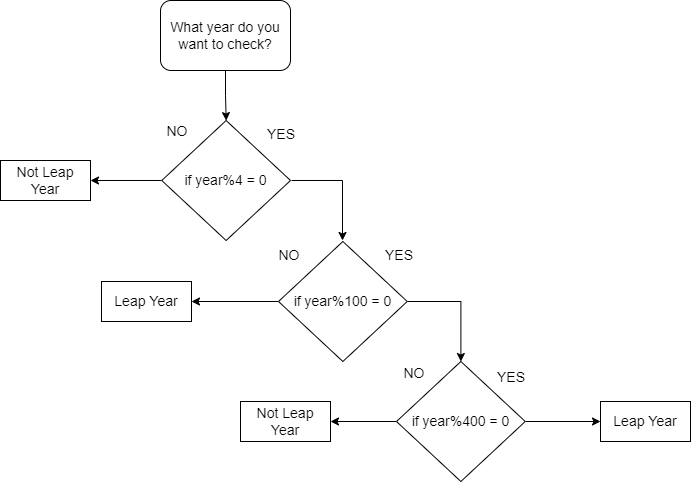

The diagram above was exported from draw.io. Its source (the exported page's mxGraphModel, read from the mxfile embedded in the PNG):
<mxGraphModel dx="868" dy="473" grid="1" gridSize="10" guides="1" tooltips="1" connect="1" arrows="1" fold="1" page="1" pageScale="1" pageWidth="850" pageHeight="1100" math="0" shadow="0">
  <root>
    <mxCell id="0" />
    <mxCell id="1" parent="0" />
    <mxCell id="5pEq55ymGHkLn3Cqel_J-5" style="edgeStyle=orthogonalEdgeStyle;rounded=0;orthogonalLoop=1;jettySize=auto;html=1;fontSize=14;" edge="1" parent="1" source="5pEq55ymGHkLn3Cqel_J-1" target="5pEq55ymGHkLn3Cqel_J-3">
      <mxGeometry relative="1" as="geometry" />
    </mxCell>
    <mxCell id="5pEq55ymGHkLn3Cqel_J-1" value="&lt;font style=&quot;font-size: 14px;&quot;&gt;What year do you want to check?&lt;/font&gt;" style="rounded=1;whiteSpace=wrap;html=1;align=center;" vertex="1" parent="1">
      <mxGeometry x="220" y="20" width="130" height="70" as="geometry" />
    </mxCell>
    <mxCell id="5pEq55ymGHkLn3Cqel_J-11" style="edgeStyle=orthogonalEdgeStyle;rounded=0;orthogonalLoop=1;jettySize=auto;html=1;exitX=0;exitY=0.5;exitDx=0;exitDy=0;fontSize=14;" edge="1" parent="1" source="5pEq55ymGHkLn3Cqel_J-3">
      <mxGeometry relative="1" as="geometry">
        <mxPoint x="150" y="200" as="targetPoint" />
      </mxGeometry>
    </mxCell>
    <mxCell id="5pEq55ymGHkLn3Cqel_J-16" style="edgeStyle=orthogonalEdgeStyle;rounded=0;orthogonalLoop=1;jettySize=auto;html=1;exitX=1;exitY=0.5;exitDx=0;exitDy=0;fontSize=14;" edge="1" parent="1">
      <mxGeometry relative="1" as="geometry">
        <mxPoint x="402" y="260" as="targetPoint" />
        <mxPoint x="351" y="200" as="sourcePoint" />
        <Array as="points">
          <mxPoint x="402" y="200" />
        </Array>
      </mxGeometry>
    </mxCell>
    <mxCell id="5pEq55ymGHkLn3Cqel_J-3" value="&lt;font style=&quot;font-size: 14px;&quot;&gt;if year%4 = 0&lt;/font&gt;" style="rhombus;whiteSpace=wrap;html=1;" vertex="1" parent="1">
      <mxGeometry x="221.25" y="140" width="128.75" height="120" as="geometry" />
    </mxCell>
    <mxCell id="5pEq55ymGHkLn3Cqel_J-9" value="Not Leap Year" style="rounded=0;whiteSpace=wrap;html=1;fontSize=14;" vertex="1" parent="1">
      <mxGeometry x="60" y="180" width="90" height="40" as="geometry" />
    </mxCell>
    <mxCell id="5pEq55ymGHkLn3Cqel_J-18" style="edgeStyle=orthogonalEdgeStyle;rounded=0;orthogonalLoop=1;jettySize=auto;html=1;exitX=0;exitY=0.5;exitDx=0;exitDy=0;entryX=1;entryY=0.5;entryDx=0;entryDy=0;fontSize=14;" edge="1" parent="1" source="5pEq55ymGHkLn3Cqel_J-14" target="5pEq55ymGHkLn3Cqel_J-17">
      <mxGeometry relative="1" as="geometry" />
    </mxCell>
    <mxCell id="5pEq55ymGHkLn3Cqel_J-20" style="edgeStyle=orthogonalEdgeStyle;rounded=0;orthogonalLoop=1;jettySize=auto;html=1;exitX=1;exitY=0.5;exitDx=0;exitDy=0;fontSize=14;" edge="1" parent="1" source="5pEq55ymGHkLn3Cqel_J-14" target="5pEq55ymGHkLn3Cqel_J-19">
      <mxGeometry relative="1" as="geometry" />
    </mxCell>
    <mxCell id="5pEq55ymGHkLn3Cqel_J-14" value="&lt;font style=&quot;font-size: 14px;&quot;&gt;if year%100 = 0&lt;/font&gt;" style="rhombus;whiteSpace=wrap;html=1;" vertex="1" parent="1">
      <mxGeometry x="338" y="261" width="128.75" height="120" as="geometry" />
    </mxCell>
    <mxCell id="5pEq55ymGHkLn3Cqel_J-17" value="Leap Year" style="rounded=0;whiteSpace=wrap;html=1;fontSize=14;" vertex="1" parent="1">
      <mxGeometry x="161" y="301" width="90" height="40" as="geometry" />
    </mxCell>
    <mxCell id="5pEq55ymGHkLn3Cqel_J-24" style="edgeStyle=orthogonalEdgeStyle;rounded=0;orthogonalLoop=1;jettySize=auto;html=1;exitX=0;exitY=0.5;exitDx=0;exitDy=0;entryX=1;entryY=0.5;entryDx=0;entryDy=0;fontSize=14;" edge="1" parent="1" source="5pEq55ymGHkLn3Cqel_J-19" target="5pEq55ymGHkLn3Cqel_J-23">
      <mxGeometry relative="1" as="geometry" />
    </mxCell>
    <mxCell id="5pEq55ymGHkLn3Cqel_J-26" style="edgeStyle=orthogonalEdgeStyle;rounded=0;orthogonalLoop=1;jettySize=auto;html=1;exitX=1;exitY=0.5;exitDx=0;exitDy=0;entryX=0;entryY=0.5;entryDx=0;entryDy=0;fontSize=14;" edge="1" parent="1" source="5pEq55ymGHkLn3Cqel_J-19" target="5pEq55ymGHkLn3Cqel_J-25">
      <mxGeometry relative="1" as="geometry" />
    </mxCell>
    <mxCell id="5pEq55ymGHkLn3Cqel_J-19" value="&lt;font style=&quot;font-size: 14px;&quot;&gt;if year%400 = 0&lt;/font&gt;" style="rhombus;whiteSpace=wrap;html=1;" vertex="1" parent="1">
      <mxGeometry x="456" y="381" width="128.75" height="120" as="geometry" />
    </mxCell>
    <mxCell id="5pEq55ymGHkLn3Cqel_J-23" value="Not Leap Year" style="rounded=0;whiteSpace=wrap;html=1;fontSize=14;" vertex="1" parent="1">
      <mxGeometry x="300" y="421" width="90" height="40" as="geometry" />
    </mxCell>
    <mxCell id="5pEq55ymGHkLn3Cqel_J-25" value="Leap Year" style="rounded=0;whiteSpace=wrap;html=1;fontSize=14;" vertex="1" parent="1">
      <mxGeometry x="660" y="421" width="90" height="40" as="geometry" />
    </mxCell>
    <mxCell id="5pEq55ymGHkLn3Cqel_J-27" value="NO" style="text;html=1;strokeColor=none;fillColor=none;align=center;verticalAlign=middle;whiteSpace=wrap;rounded=0;fontSize=14;" vertex="1" parent="1">
      <mxGeometry x="207" y="136" width="60" height="30" as="geometry" />
    </mxCell>
    <mxCell id="5pEq55ymGHkLn3Cqel_J-28" value="YES" style="text;html=1;strokeColor=none;fillColor=none;align=center;verticalAlign=middle;whiteSpace=wrap;rounded=0;fontSize=14;" vertex="1" parent="1">
      <mxGeometry x="429" y="260" width="60" height="30" as="geometry" />
    </mxCell>
    <mxCell id="5pEq55ymGHkLn3Cqel_J-29" value="YES" style="text;html=1;strokeColor=none;fillColor=none;align=center;verticalAlign=middle;whiteSpace=wrap;rounded=0;fontSize=14;" vertex="1" parent="1">
      <mxGeometry x="541" y="382" width="60" height="30" as="geometry" />
    </mxCell>
    <mxCell id="5pEq55ymGHkLn3Cqel_J-30" value="NO" style="text;html=1;strokeColor=none;fillColor=none;align=center;verticalAlign=middle;whiteSpace=wrap;rounded=0;fontSize=14;" vertex="1" parent="1">
      <mxGeometry x="444" y="378" width="60" height="30" as="geometry" />
    </mxCell>
    <mxCell id="5pEq55ymGHkLn3Cqel_J-31" value="NO" style="text;html=1;strokeColor=none;fillColor=none;align=center;verticalAlign=middle;whiteSpace=wrap;rounded=0;fontSize=14;" vertex="1" parent="1">
      <mxGeometry x="319" y="260" width="60" height="30" as="geometry" />
    </mxCell>
    <mxCell id="5pEq55ymGHkLn3Cqel_J-32" value="YES" style="text;html=1;strokeColor=none;fillColor=none;align=center;verticalAlign=middle;whiteSpace=wrap;rounded=0;fontSize=14;" vertex="1" parent="1">
      <mxGeometry x="311" y="139" width="60" height="30" as="geometry" />
    </mxCell>
  </root>
</mxGraphModel>